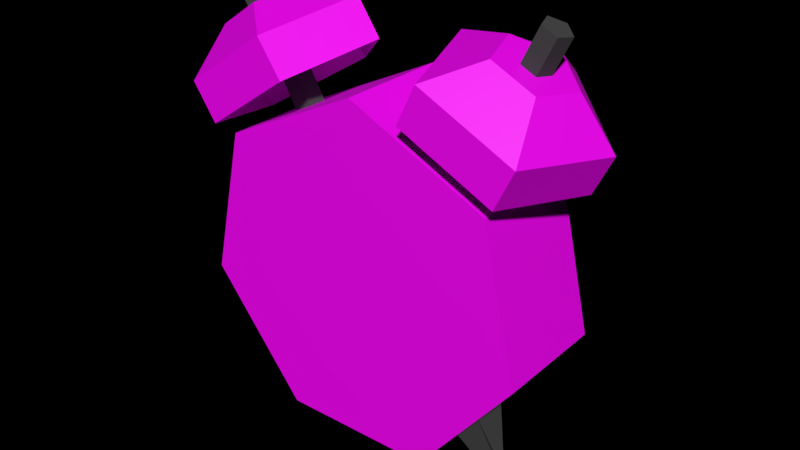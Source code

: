 # Source: clock.blend  (saved by Blender 4.0.36; exported with 4.5.12 LTS)
import bpy
from mathutils import Matrix  # noqa: F401  (used for matrix-valued properties, if any)

bpy.ops.wm.read_factory_settings(use_empty=True)
scene = bpy.context.scene
scene.name = 'Scene'

# ---- collections
col_collection_1 = bpy.data.collections.new('Collection 1'); scene.collection.children.link(col_collection_1)

# ---- images (referenced by path relative to the original .blend; pixels are not part of the script)
import os
ASSET_DIR = os.environ.get("B2B_ASSET_DIR", "")  # directory of the original .blend (textures are referenced by path, not embedded)
HERE = os.path.dirname(os.path.abspath(__file__))  # packed textures are extracted next to this script under _unpacked/

def load_image(name, relpath, width, height, colorspace="sRGB"):
    """Load a texture the original file referenced (path relative to the .blend, or extracted next to this script)."""
    p = next((c for c in (os.path.join(HERE, relpath), os.path.join(ASSET_DIR, relpath)) if relpath and os.path.exists(c)), "")
    if p:
        img = bpy.data.images.load(p, check_existing=True)
        img.name = name
    else:  # same state as the original file: an image datablock whose file is absent (Cycles renders it pink)
        img = bpy.data.images.new(name, width, height)
        img.source = "FILE"
        img.filepath = "//" + (relpath or name)
    img.colorspace_settings.name = colorspace
    return img
img_clock_texture_png = load_image('Clock-Texture.png', 'textures/Clock-Texture.png', 1024, 1024, 'sRGB')

# ---- materials (node trees are filled in below, after node groups)
mat_clock_face = bpy.data.materials.new('clock face')
mat_clock_face.alpha_threshold = 0.0
mat_clock_face.use_transparent_shadow = False
mat_clock_face.roughness = 0.5
mat_clock_face.specular_intensity = 0.0
mat_metal = bpy.data.materials.new('metal')
mat_metal.alpha_threshold = 0.0
mat_metal.use_transparent_shadow = False
mat_metal.diffuse_color = (0.06679, 0.06679, 0.06679, 1.0)
mat_metal.roughness = 0.5
mat_metal.specular_intensity = 0.0

# ---- material node trees
mat_clock_face.use_nodes = True; mat_clock_face.node_tree.nodes.clear()
_N = mat_clock_face.node_tree.nodes; _L = mat_clock_face.node_tree.links
n0 = _N.new('ShaderNodeBsdfPrincipled'); n0.name = 'Principled BSDF'; n0.location = (10, 300)
n0.distribution = 'GGX'
n0.subsurface_method = 'BURLEY'
n0.inputs[3].default_value = 1.45
n0.inputs[27].default_value = (1.0, 0.0, 0.0002522, 1.0)
n1 = _N.new('ShaderNodeOutputMaterial'); n1.name = 'Material Output'; n1.location = (300, 300)
n2 = _N.new('ShaderNodeTexImage'); n2.name = 'Image Texture'; n2.location = (-306, 218)
n2.image = img_clock_texture_png
_L.new(n0.outputs[0], n1.inputs[0])
_L.new(n2.outputs[0], n0.inputs[0])
n1.is_active_output = True

# ---- world
world_world = bpy.data.worlds.new('World'); scene.world = world_world
world_world.color = (0.0, 0.0, 0.0)
world_world.use_sun_shadow = False
world_world.sun_shadow_jitter_overblur = 0.0
world_world.cycles.sampling_method = 'MANUAL'

# ---- meshes
me_cylinder_002 = bpy.data.meshes.new('Cylinder.002')
me_cylinder_002.from_pydata([(1.703e-08, 2.072, -0.326), (1.703e-08, 2.072, 0.326), (0.7818, 1.696, -0.326), (0.7818, 1.696, 0.326), (0.9749, 0.8495, -0.326), (0.9749, 0.8495, 0.326), (0.4339, 0.1711, -0.326), (0.4339, 0.1711, 0.326), (-0.4339, 0.1711, -0.326), (-0.4339, 0.1711, 0.326), (-0.9749, 0.8495, -0.326), (-0.9749, 0.8495, 0.326), (-0.7818, 1.696, -0.326), (-0.7818, 1.696, 0.326), (-0.7743, 0.0285, 0.02876), (-0.6207, 0.4899, 0.1239), (-0.7332, 0.0285, -0.02876), (-0.6207, 0.4899, -0.1239), (-0.7244, 1.192e-07, 0.02876), (-0.4055, 0.3672, 0.1239), (-0.6833, 1.192e-07, -0.02876), (-0.4055, 0.3672, -0.1239), (0.4498, 1.792, 0.05509), (0.6276, 2.089, 0.05509), (0.4498, 1.792, -0.05509), (0.6276, 2.089, -0.05509), (0.5443, 1.735, 0.05509), (0.7221, 2.032, 0.05509), (0.5443, 1.735, -0.05509), (0.7221, 2.032, -0.05509), (0.6076, 1.915, -0.4987), (0.1812, 2.123, -0.1541), (0.3441, 2.044, 0.4035), (0.8712, 1.787, 0.4035), (1.034, 1.708, -0.1541), (0.7135, 2.133, -0.4987), (0.2871, 2.34, -0.1541), (0.45, 2.261, 0.4035), (0.977, 2.004, 0.4035), (1.14, 1.925, -0.1541), (0.7987, 2.307, -0.2247), (0.6066, 2.401, -0.06944), (0.68, 2.365, 0.1818), (0.9175, 2.25, 0.1818), (0.9908, 2.214, -0.06944), (0.7987, 2.307, -0.08031), (0.7301, 2.341, -0.02482), (0.7563, 2.328, 0.06497), (0.8412, 2.287, 0.06497), (0.8674, 2.274, -0.02482), (0.8922, 2.499, -0.08031), (0.8235, 2.533, -0.02482), (0.8497, 2.52, 0.06497), (0.9346, 2.479, 0.06497), (0.9608, 2.466, -0.02482), (-0.6012, 1.925, -0.4987), (-0.9916, 1.655, -0.1541), (-0.8425, 1.758, 0.4035), (-0.36, 2.091, 0.4035), (-0.2109, 2.194, -0.1541), (-0.7385, 2.123, -0.4987), (-1.129, 1.854, -0.1541), (-0.9798, 1.957, 0.4035), (-0.4973, 2.29, 0.4035), (-0.3482, 2.393, -0.1541), (-0.8491, 2.284, -0.2247), (-1.025, 2.162, -0.06944), (-0.9578, 2.209, 0.1818), (-0.7404, 2.359, 0.1818), (-0.6732, 2.405, -0.06944), (-0.8491, 2.284, -0.08031), (-0.9119, 2.24, -0.02482), (-0.8879, 2.257, 0.06497), (-0.8102, 2.31, 0.06497), (-0.7862, 2.327, -0.02482), (-0.9703, 2.459, -0.08031), (-1.033, 2.416, -0.02482), (-1.009, 2.432, 0.06497), (-0.9314, 2.486, 0.06497), (-0.9074, 2.503, -0.02482), (-0.5712, 1.726, 0.05509), (-0.7425, 2.027, 0.05509), (-0.5712, 1.726, -0.05509), (-0.7425, 2.027, -0.05509), (-0.4755, 1.781, 0.05509), (-0.6467, 2.082, 0.05509), (-0.4755, 1.781, -0.05509), (-0.6467, 2.082, -0.05509), (0.7207, 9.62e-05, 0.02876), (0.4016, 0.367, 0.1239), (0.6795, 1.192e-07, -0.02876), (0.4016, 0.367, -0.1239), (0.7706, 0.02863, 0.02876), (0.6167, 0.4899, 0.1239), (0.7295, 0.02854, -0.02876), (0.6167, 0.4899, -0.1239)], [], [(0, 1, 3, 2), (2, 3, 5, 4), (4, 5, 7, 6), (6, 7, 9, 8), (8, 9, 11, 10), (3, 1, 13, 11, 9, 7, 5), (10, 11, 13, 12), (12, 13, 1, 0), (0, 2, 4, 6, 8, 10, 12), (14, 15, 17, 16), (16, 17, 21, 20), (20, 21, 19, 18), (18, 19, 15, 14), (21, 17, 15, 19), (16, 20, 18, 14), (22, 23, 25, 24), (24, 25, 29, 28), (28, 29, 27, 26), (26, 27, 23, 22), (24, 28, 26, 22), (29, 25, 23, 27), (30, 35, 39, 34), (33, 38, 37, 32), (31, 36, 35, 30), (34, 39, 38, 33), (32, 37, 36, 31), (39, 44, 43, 38), (37, 42, 41, 36), (35, 40, 44, 39), (38, 43, 42, 37), (36, 41, 40, 35), (44, 49, 48, 43), (45, 50, 54, 49), (42, 47, 46, 41), (40, 45, 49, 44), (43, 48, 47, 42), (41, 46, 45, 40), (51, 52, 53, 54, 50), (48, 53, 52, 47), (46, 51, 50, 45), (49, 54, 53, 48), (47, 52, 51, 46), (55, 60, 64, 59), (58, 63, 62, 57), (56, 61, 60, 55), (59, 64, 63, 58), (57, 62, 61, 56), (64, 69, 68, 63), (62, 67, 66, 61), (60, 65, 69, 64), (63, 68, 67, 62), (61, 66, 65, 60), (69, 74, 73, 68), (70, 75, 79, 74), (67, 72, 71, 66), (65, 70, 74, 69), (68, 73, 72, 67), (66, 71, 70, 65), (76, 77, 78, 79, 75), (73, 78, 77, 72), (71, 76, 75, 70), (74, 79, 78, 73), (72, 77, 76, 71), (80, 81, 83, 82), (82, 83, 87, 86), (86, 87, 85, 84), (84, 85, 81, 80), (82, 86, 84, 80), (87, 83, 81, 85), (88, 89, 91, 90), (90, 91, 95, 94), (94, 95, 93, 92), (92, 93, 89, 88), (95, 91, 89, 93), (90, 94, 92, 88)])
me_cylinder_002.polygons.foreach_set('material_index', [0, 0, 0, 0, 0, 0, 0, 0, 0, 1, 1, 1, 1, 1, 1, 1, 1, 1, 1, 1, 1, 0, 0, 0, 0, 0, 0, 0, 0, 0, 0, 0, 1, 0, 0, 0, 0, 1, 1, 1, 1, 1, 0, 0, 0, 0, 0, 0, 0, 0, 0, 0, 0, 1, 0, 0, 0, 0, 1, 1, 1, 1, 1, 1, 1, 1, 1, 1, 1, 1, 1, 1, 1, 1, 1])
_uv = me_cylinder_002.uv_layers.new(name='UVMap')
_uv.uv.foreach_set('vector', [0.0, 0.0, 0.0, 0.0, 0.0, 0.0, 0.0, 0.0, 0.0, 0.0, 0.0, 0.0, 0.0, 0.0, 0.0, 0.0, 0.0, 0.0, 0.0, 0.0, 0.0, 0.0, 0.0, 0.0, 0.0, 0.0, 0.0, 0.0, 0.0, 0.0, 0.0, 0.0, 0.0, 0.0, 0.0, 0.0, 0.0, 0.0, 0.0, 0.0, 0.7213, 0.6869, 0.4826, 0.8019, 0.2439, 0.6869, 0.1849, 0.4286, 0.3501, 0.2214, 0.6151, 0.2214, 0.7803, 0.4286, 0.0, 0.0, 0.0, 0.0, 0.0, 0.0, 0.0, 0.0, 0.0, 0.0, 0.0, 0.0, 0.0, 0.0, 0.0, 0.0, 0.0, 0.0, 0.0, 0.0, 0.0, 0.0, 0.0, 0.0, 0.0, 0.0, 0.0, 0.0, 0.0, 0.0, 0.0, 0.0, 0.0, 0.0, 0.0, 0.0, 0.0, 0.0, 0.0, 0.0, 0.0, 0.0, 0.0, 0.0, 0.0, 0.0, 0.0, 0.0, 0.0, 0.0, 0.0, 0.0, 0.0, 0.0, 0.0, 0.0, 0.0, 0.0, 0.0, 0.0, 0.0, 0.0, 0.0, 0.0, 0.0, 0.0, 0.0, 0.0, 0.0, 0.0, 0.0, 0.0, 0.0, 0.0, 0.0, 0.0, 0.0, 0.0, 0.0, 0.0, 0.0, 0.0, 0.0, 0.0, 0.0, 0.0, 0.0, 0.0, 0.0, 0.0, 0.0, 0.0, 0.0, 0.0, 0.0, 0.0, 0.0, 0.0, 0.0, 0.0, 0.0, 0.0, 0.0, 0.0, 0.0, 0.0, 0.0, 0.0, 0.0, 0.0, 0.0, 0.0, 0.0, 0.0, 0.0, 0.0, 0.0, 0.0, 0.0, 0.0, 0.0, 0.0, 0.0, 0.0, 0.0, 0.0, 0.7116, 0.7426, 0.9085, 0.7426, 0.9085, 0.9395, 0.7116, 0.9395, 0.7116, 0.7426, 0.9085, 0.7426, 0.9085, 0.9395, 0.7116, 0.9395, 0.7116, 0.7426, 0.9085, 0.7426, 0.9085, 0.9395, 0.7116, 0.9395, 0.7116, 0.7426, 0.9085, 0.7426, 0.9085, 0.9395, 0.7116, 0.9395, 0.7116, 0.7426, 0.9085, 0.7426, 0.9085, 0.9395, 0.7116, 0.9395, 0.7116, 0.7426, 0.9085, 0.7426, 0.9085, 0.9395, 0.7116, 0.9395, 0.7116, 0.7426, 0.9085, 0.7426, 0.9085, 0.9395, 0.7116, 0.9395, 0.7116, 0.7426, 0.9085, 0.7426, 0.9085, 0.9395, 0.7116, 0.9395, 0.7116, 0.7426, 0.9085, 0.7426, 0.9085, 0.9395, 0.7116, 0.9395, 0.7116, 0.7426, 0.9085, 0.7426, 0.9085, 0.9395, 0.7116, 0.9395, 0.7116, 0.7426, 0.9085, 0.7426, 0.9085, 0.9395, 0.7116, 0.9395, 0.0, 0.0, 0.0, 0.0, 0.0, 0.0, 0.0, 0.0, 0.7116, 0.7426, 0.9085, 0.7426, 0.9085, 0.9395, 0.7116, 0.9395, 0.7116, 0.7426, 0.9085, 0.7426, 0.9085, 0.9395, 0.7116, 0.9395, 0.7116, 0.7426, 0.9085, 0.7426, 0.9085, 0.9395, 0.7116, 0.9395, 0.7116, 0.7426, 0.9085, 0.7426, 0.9085, 0.9395, 0.7116, 0.9395, 0.0, 0.0, 0.0, 0.0, 0.0, 0.0, 0.0, 0.0, 0.0, 0.0, 0.0, 0.0, 0.0, 0.0, 0.0, 0.0, 0.0, 0.0, 0.0, 0.0, 0.0, 0.0, 0.0, 0.0, 0.0, 0.0, 0.0, 0.0, 0.0, 0.0, 0.0, 0.0, 0.0, 0.0, 0.0, 0.0, 0.0, 0.0, 0.0, 0.0, 0.0, 0.0, 0.08917, 0.7279, 0.2783, 0.7279, 0.2783, 0.917, 0.08917, 0.917, 0.08917, 0.7279, 0.2783, 0.7279, 0.2783, 0.917, 0.08917, 0.917, 0.08917, 0.7279, 0.2783, 0.7279, 0.2783, 0.917, 0.08917, 0.917, 0.08917, 0.7279, 0.2783, 0.7279, 0.2783, 0.917, 0.08917, 0.917, 0.08917, 0.7279, 0.2783, 0.7279, 0.2783, 0.917, 0.08917, 0.917, 0.08917, 0.7279, 0.2783, 0.7279, 0.2783, 0.917, 0.08917, 0.917, 0.08917, 0.7279, 0.2783, 0.7279, 0.2783, 0.917, 0.08917, 0.917, 0.08917, 0.7279, 0.2783, 0.7279, 0.2783, 0.917, 0.08917, 0.917, 0.08917, 0.7279, 0.2783, 0.7279, 0.2783, 0.917, 0.08917, 0.917, 0.08917, 0.7279, 0.2783, 0.7279, 0.2783, 0.917, 0.08917, 0.917, 0.08917, 0.7279, 0.2783, 0.7279, 0.2783, 0.917, 0.08917, 0.917, 0.0, 0.0, 0.0, 0.0, 0.0, 0.0, 0.0, 0.0, 0.08917, 0.7279, 0.2783, 0.7279, 0.2783, 0.917, 0.08917, 0.917, 0.08917, 0.7279, 0.2783, 0.7279, 0.2783, 0.917, 0.08917, 0.917, 0.08917, 0.7279, 0.2783, 0.7279, 0.2783, 0.917, 0.08917, 0.917, 0.08917, 0.7279, 0.2783, 0.7279, 0.2783, 0.917, 0.08917, 0.917, 0.0, 0.0, 0.0, 0.0, 0.0, 0.0, 0.0, 0.0, 0.0, 0.0, 0.0, 0.0, 0.0, 0.0, 0.0, 0.0, 0.0, 0.0, 0.0, 0.0, 0.0, 0.0, 0.0, 0.0, 0.0, 0.0, 0.0, 0.0, 0.0, 0.0, 0.0, 0.0, 0.0, 0.0, 0.0, 0.0, 0.0, 0.0, 0.0, 0.0, 0.0, 0.0, 0.0, 0.0, 0.0, 0.0, 0.0, 0.0, 0.0, 0.0, 0.0, 0.0, 0.0, 0.0, 0.0, 0.0, 0.0, 0.0, 0.0, 0.0, 0.0, 0.0, 0.0, 0.0, 0.0, 0.0, 0.0, 0.0, 0.0, 0.0, 0.0, 0.0, 0.0, 0.0, 0.0, 0.0, 0.0, 0.0, 0.0, 0.0, 0.0, 0.0, 0.0, 0.0, 0.0, 0.0, 0.0, 0.0, 0.0, 0.0, 0.0, 0.0, 0.0, 0.0, 0.0, 0.0, 0.0, 0.0, 0.0, 0.0, 0.0, 0.0, 0.0, 0.0, 0.0, 0.0, 0.0, 0.0, 0.0, 0.0, 0.0, 0.0, 0.0, 0.0, 0.0, 0.0, 0.0, 0.0, 0.0, 0.0, 0.0, 0.0, 0.0, 0.0, 0.0, 0.0, 0.0, 0.0, 0.0, 0.0, 0.0, 0.0, 0.0, 0.0, 0.0, 0.0, 0.0, 0.0])
me_cylinder_002.materials.append(mat_clock_face)
me_cylinder_002.materials.append(mat_metal)
me_cylinder_002.use_remesh_preserve_volume = False
me_cylinder_002.use_remesh_preserve_attributes = False
me_cylinder_002.use_mirror_vertex_groups = False
me_cylinder_002.update()

# ---- objects
ob_clock = bpy.data.objects.new('Clock', me_cylinder_002)

# ---- transforms, parenting, visibility, modifiers, constraints
ob_clock.location = (0.0, 0.0, 0.8563)
ob_clock.rotation_euler = (1.571, -0.0, 6.3)
ob_clock.scale = (0.5289, 0.5289, 0.5289)
ob_clock.lineart.crease_threshold = 0.0

# ---- collection membership
col_collection_1.objects.link(ob_clock)

# ---- scene / render settings (as saved in the file)
scene.frame_start = 0; scene.frame_end = 189; scene.frame_set(189)
scene.render.engine = 'BLENDER_EEVEE_NEXT'
scene.render.resolution_percentage = 50
scene.render.dither_intensity = 0.0
scene.cycles.use_denoising = False
scene.cycles.samples = 128
scene.cycles.sampling_pattern = 'TABULATED_SOBOL'
scene.cycles.use_adaptive_sampling = False
scene.cycles.use_light_tree = False
scene.cycles.blur_glossy = 0.0
scene.cycles.sample_clamp_indirect = 0.0
scene.view_settings.view_transform = 'Standard'
bpy.context.view_layer.update()

# ---- added for rendering (the .blend has no active camera and no usable light): camera, sun
cam_auto = bpy.data.cameras.new('AutoCamera')
cam_auto.lens = 50.0
cam_auto.sensor_width = 36.0
cam_auto.clip_end = 1000.0
ob_auto_camera = bpy.data.objects.new('AutoCamera', cam_auto)
scene.collection.objects.link(ob_auto_camera)
ob_auto_camera.location = (1.73359, -2.05209, 2.91098)
ob_auto_camera.rotation_euler = (1.09748, -7.21219e-08, 0.694738)
scene.camera = ob_auto_camera
light_auto_sun = bpy.data.lights.new('AutoSun', 'SUN')
light_auto_sun.energy = 3.0
light_auto_sun.angle = 0.0523599
ob_auto_sun = bpy.data.objects.new('AutoSun', light_auto_sun)
scene.collection.objects.link(ob_auto_sun)
ob_auto_sun.rotation_euler = (0.872665, 0.174533, 0.523599)
bpy.context.view_layer.update()
